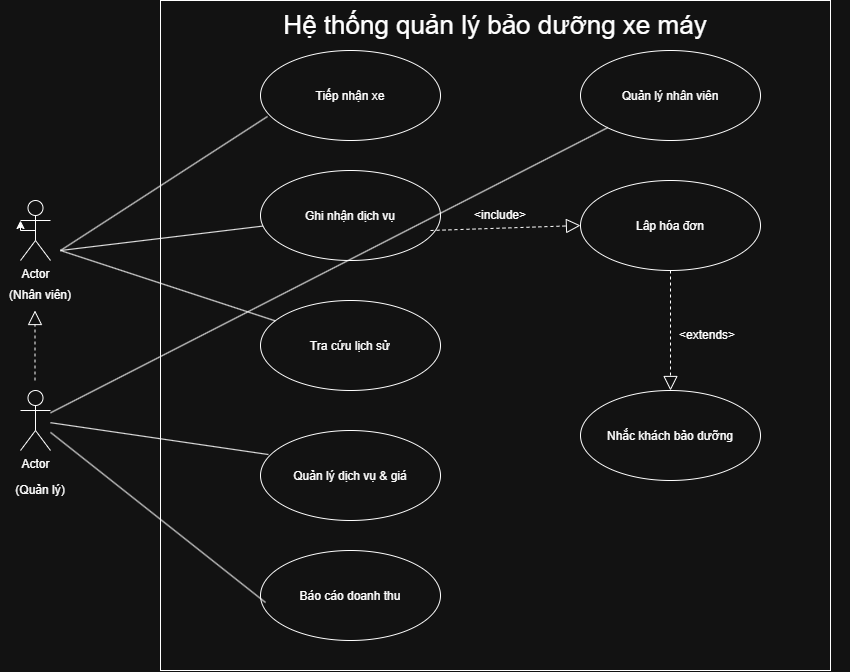

The diagram above was exported from draw.io. Its source (the exported page's mxGraphModel, read from the mxfile embedded in the PNG):
<mxGraphModel dx="1406" dy="780" grid="1" gridSize="10" guides="1" tooltips="1" connect="1" arrows="1" fold="1" page="1" pageScale="1" pageWidth="827" pageHeight="1169" math="0" shadow="0">
  <root>
    <mxCell id="0" />
    <mxCell id="1" parent="0" />
    <mxCell id="PTKj6fYapCF5aKdyfVbl-1" parent="1" style="shape=umlActor;verticalLabelPosition=bottom;verticalAlign=top;html=1;outlineConnect=0;labelBackgroundColor=none;" value="Actor" vertex="1">
      <mxGeometry height="60" width="30" x="110" y="280" as="geometry" />
    </mxCell>
    <mxCell id="PTKj6fYapCF5aKdyfVbl-2" parent="1" style="shape=umlActor;verticalLabelPosition=bottom;verticalAlign=top;html=1;outlineConnect=0;labelBackgroundColor=none;" value="Actor" vertex="1">
      <mxGeometry height="60" width="30" x="110" y="470" as="geometry" />
    </mxCell>
    <mxCell id="EJ3qW5yQMC9tYObtf75n-1" parent="1" style="whiteSpace=wrap;html=1;aspect=fixed;labelBorderColor=light-dark(#000000,#FFD966);labelBackgroundColor=none;" value="" vertex="1">
      <mxGeometry height="670" width="670" x="250" y="80" as="geometry" />
    </mxCell>
    <mxCell id="EJ3qW5yQMC9tYObtf75n-3" parent="1" style="ellipse;whiteSpace=wrap;html=1;shapeInside=1;labelBackgroundColor=none;" value="Tiếp nhận xe" vertex="1">
      <mxGeometry height="90" width="180" x="350" y="130" as="geometry" />
    </mxCell>
    <mxCell id="EJ3qW5yQMC9tYObtf75n-8" parent="1" style="ellipse;whiteSpace=wrap;html=1;shapeInside=1;labelBackgroundColor=none;" value="Ghi nhận dịch vụ" vertex="1">
      <mxGeometry height="90" width="180" x="350" y="250" as="geometry" />
    </mxCell>
    <mxCell id="EJ3qW5yQMC9tYObtf75n-9" parent="1" style="ellipse;whiteSpace=wrap;html=1;shapeInside=1;labelBackgroundColor=none;" value="Báo cáo doanh thu" vertex="1">
      <mxGeometry height="90" width="180" x="350" y="630" as="geometry" />
    </mxCell>
    <mxCell id="EJ3qW5yQMC9tYObtf75n-10" parent="1" style="ellipse;whiteSpace=wrap;html=1;shapeInside=1;labelBackgroundColor=none;" value="Quản lý dịch vụ &amp;amp; giá" vertex="1">
      <mxGeometry height="90" width="180" x="350" y="510" as="geometry" />
    </mxCell>
    <mxCell id="EJ3qW5yQMC9tYObtf75n-11" parent="1" style="ellipse;whiteSpace=wrap;html=1;shapeInside=1;labelBackgroundColor=none;" value="Tra cứu lịch sử" vertex="1">
      <mxGeometry height="90" width="180" x="350" y="380" as="geometry" />
    </mxCell>
    <mxCell id="EJ3qW5yQMC9tYObtf75n-12" parent="1" style="ellipse;whiteSpace=wrap;html=1;shapeInside=1;labelBackgroundColor=none;" value="Quản lý nhân viên" vertex="1">
      <mxGeometry height="90" width="180" x="670" y="130" as="geometry" />
    </mxCell>
    <mxCell id="EJ3qW5yQMC9tYObtf75n-13" parent="1" style="ellipse;whiteSpace=wrap;html=1;shapeInside=1;labelBackgroundColor=none;" value="Nhắc khách bảo dưỡng" vertex="1">
      <mxGeometry height="90" width="180" x="670" y="470" as="geometry" />
    </mxCell>
    <mxCell id="EJ3qW5yQMC9tYObtf75n-14" parent="1" style="ellipse;whiteSpace=wrap;html=1;shapeInside=1;labelBackgroundColor=none;" value="Lâp hóa đơn" vertex="1">
      <mxGeometry height="90" width="180" x="670" y="260" as="geometry" />
    </mxCell>
    <mxCell id="EJ3qW5yQMC9tYObtf75n-19" edge="1" parent="1" style="endArrow=none;html=1;rounded=0;entryX=0.039;entryY=0.733;entryDx=0;entryDy=0;entryPerimeter=0;labelBackgroundColor=none;fontColor=default;" target="EJ3qW5yQMC9tYObtf75n-3" value="">
      <mxGeometry height="50" relative="1" width="50" as="geometry">
        <mxPoint x="150" y="330" as="sourcePoint" />
        <mxPoint x="200" y="280" as="targetPoint" />
      </mxGeometry>
    </mxCell>
    <mxCell id="EJ3qW5yQMC9tYObtf75n-26" edge="1" parent="1" style="endArrow=none;html=1;rounded=0;labelBackgroundColor=none;fontColor=default;" target="EJ3qW5yQMC9tYObtf75n-11" value="">
      <mxGeometry height="50" relative="1" width="50" as="geometry">
        <mxPoint x="150" y="330" as="sourcePoint" />
        <mxPoint x="210" y="340" as="targetPoint" />
      </mxGeometry>
    </mxCell>
    <mxCell id="EJ3qW5yQMC9tYObtf75n-27" edge="1" parent="1" style="endArrow=none;html=1;rounded=0;labelBackgroundColor=none;fontColor=default;" target="EJ3qW5yQMC9tYObtf75n-8" value="">
      <mxGeometry height="50" relative="1" width="50" as="geometry">
        <mxPoint x="150" y="330" as="sourcePoint" />
        <mxPoint x="200" y="360" as="targetPoint" />
      </mxGeometry>
    </mxCell>
    <mxCell id="EJ3qW5yQMC9tYObtf75n-28" edge="1" parent="1" source="PTKj6fYapCF5aKdyfVbl-2" style="endArrow=none;html=1;rounded=0;labelBackgroundColor=none;fontColor=default;" target="EJ3qW5yQMC9tYObtf75n-12" value="">
      <mxGeometry height="50" relative="1" width="50" as="geometry">
        <mxPoint x="170" y="490" as="sourcePoint" />
        <mxPoint x="220" y="440" as="targetPoint" />
      </mxGeometry>
    </mxCell>
    <mxCell id="EJ3qW5yQMC9tYObtf75n-29" edge="1" parent="1" source="PTKj6fYapCF5aKdyfVbl-2" style="endArrow=none;html=1;rounded=0;entryX=0.044;entryY=0.267;entryDx=0;entryDy=0;entryPerimeter=0;labelBackgroundColor=none;fontColor=default;" target="EJ3qW5yQMC9tYObtf75n-10" value="">
      <mxGeometry height="50" relative="1" width="50" as="geometry">
        <mxPoint x="160" y="505" as="sourcePoint" />
        <mxPoint x="210" y="455" as="targetPoint" />
      </mxGeometry>
    </mxCell>
    <mxCell id="EJ3qW5yQMC9tYObtf75n-30" edge="1" parent="1" source="PTKj6fYapCF5aKdyfVbl-2" style="endArrow=none;html=1;rounded=0;entryX=0.028;entryY=0.578;entryDx=0;entryDy=0;entryPerimeter=0;labelBackgroundColor=none;fontColor=default;" target="EJ3qW5yQMC9tYObtf75n-9" value="">
      <mxGeometry height="50" relative="1" width="50" as="geometry">
        <mxPoint x="140" y="530" as="sourcePoint" />
        <mxPoint x="180" y="490" as="targetPoint" />
      </mxGeometry>
    </mxCell>
    <mxCell id="EJ3qW5yQMC9tYObtf75n-34" edge="1" parent="1" style="endArrow=block;dashed=1;endFill=0;endSize=12;html=1;rounded=0;entryX=0;entryY=0.5;entryDx=0;entryDy=0;labelBackgroundColor=none;fontColor=default;" target="EJ3qW5yQMC9tYObtf75n-14" value="">
      <mxGeometry relative="1" width="160" as="geometry">
        <mxPoint x="520" y="310" as="sourcePoint" />
        <mxPoint x="680" y="310" as="targetPoint" />
      </mxGeometry>
    </mxCell>
    <mxCell id="EJ3qW5yQMC9tYObtf75n-37" edge="1" parent="1" source="EJ3qW5yQMC9tYObtf75n-14" style="endArrow=block;dashed=1;endFill=0;endSize=12;html=1;rounded=0;exitX=0.5;exitY=1;exitDx=0;exitDy=0;labelBackgroundColor=none;fontColor=default;" target="EJ3qW5yQMC9tYObtf75n-13" value="">
      <mxGeometry relative="1" width="160" as="geometry">
        <mxPoint x="610" y="410" as="sourcePoint" />
        <mxPoint x="770" y="410" as="targetPoint" />
      </mxGeometry>
    </mxCell>
    <mxCell id="EJ3qW5yQMC9tYObtf75n-44" edge="1" parent="1" style="endArrow=block;dashed=1;endFill=0;endSize=12;html=1;rounded=0;labelBackgroundColor=none;fontColor=default;" value="">
      <mxGeometry relative="1" width="160" as="geometry">
        <mxPoint x="124.5" y="460" as="sourcePoint" />
        <mxPoint x="124.5" y="390" as="targetPoint" />
      </mxGeometry>
    </mxCell>
    <mxCell id="EJ3qW5yQMC9tYObtf75n-48" edge="1" parent="1" source="PTKj6fYapCF5aKdyfVbl-1" style="edgeStyle=orthogonalEdgeStyle;rounded=0;orthogonalLoop=1;jettySize=auto;html=1;innerLoopWaypoints=1;exitX=0.5;exitY=0.5;exitDx=0;exitDy=0;exitPerimeter=0;entryX=0;entryY=0.3333333333333333;entryDx=0;entryDy=0;entryPerimeter=0;" target="PTKj6fYapCF5aKdyfVbl-1">
      <mxGeometry relative="1" as="geometry" />
    </mxCell>
    <mxCell id="EJ3qW5yQMC9tYObtf75n-50" parent="1" style="text;html=1;whiteSpace=wrap;strokeColor=none;fillColor=none;align=center;verticalAlign=middle;rounded=0;" value="(Nhân viên)" vertex="1">
      <mxGeometry height="30" width="80" x="90" y="360" as="geometry" />
    </mxCell>
    <mxCell id="EJ3qW5yQMC9tYObtf75n-51" parent="1" style="text;html=1;whiteSpace=wrap;strokeColor=none;fillColor=none;align=center;verticalAlign=middle;rounded=0;" value="(Quản lý)" vertex="1">
      <mxGeometry height="30" width="60" x="100" y="555" as="geometry" />
    </mxCell>
    <mxCell id="EJ3qW5yQMC9tYObtf75n-52" parent="1" style="text;html=1;whiteSpace=wrap;strokeColor=none;fillColor=none;align=center;verticalAlign=middle;rounded=0;fontSize=26;" value="Hệ thống quản lý bảo dưỡng xe máy" vertex="1">
      <mxGeometry height="30" width="710" x="230" y="90" as="geometry" />
    </mxCell>
    <mxCell id="EJ3qW5yQMC9tYObtf75n-53" parent="1" style="text;html=1;whiteSpace=wrap;strokeColor=none;fillColor=none;align=center;verticalAlign=middle;rounded=0;" value="&amp;lt;include&amp;gt;" vertex="1">
      <mxGeometry height="30" width="60" x="560" y="280" as="geometry" />
    </mxCell>
    <mxCell id="EJ3qW5yQMC9tYObtf75n-54" parent="1" style="text;html=1;whiteSpace=wrap;strokeColor=none;fillColor=none;align=center;verticalAlign=middle;rounded=0;" value="&amp;lt;extends&amp;gt;" vertex="1">
      <mxGeometry height="30" width="60" x="767" y="400" as="geometry" />
    </mxCell>
  </root>
</mxGraphModel>